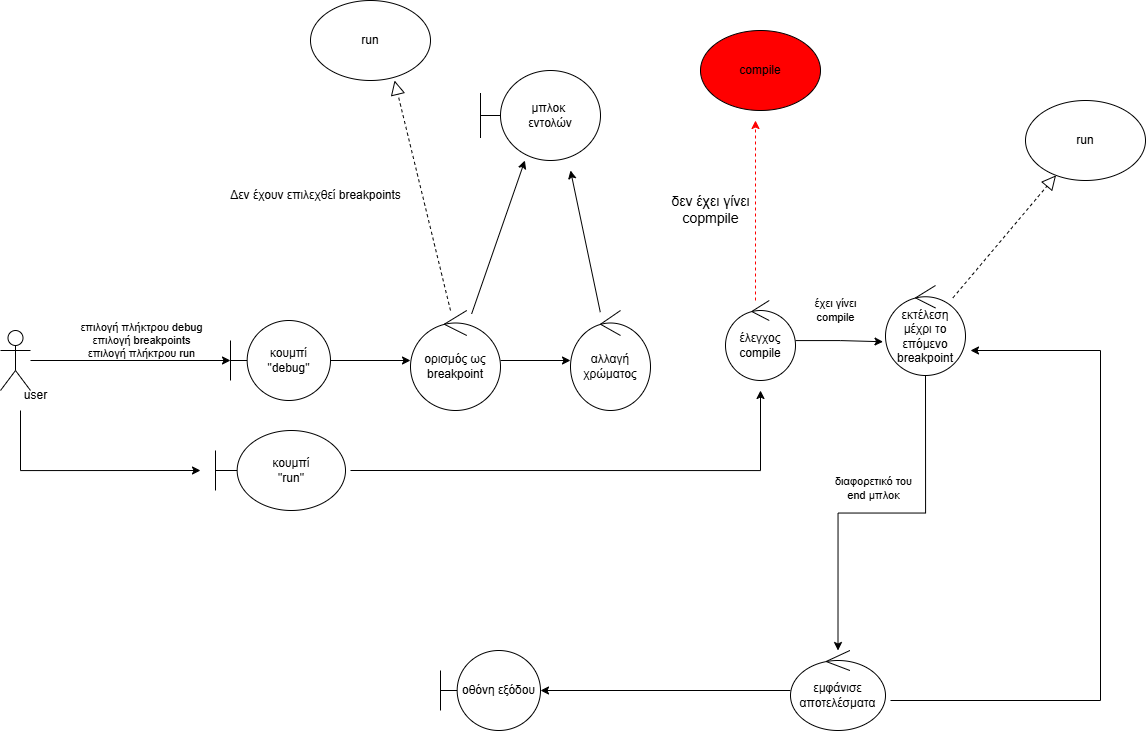

The diagram above was exported from draw.io. Its source (the exported page's mxGraphModel, read from the mxfile embedded in the PNG):
<mxGraphModel dx="2006" dy="929" grid="1" gridSize="10" guides="1" tooltips="1" connect="1" arrows="1" fold="1" page="0" pageScale="1" pageWidth="690" pageHeight="980" math="0" shadow="0">
  <root>
    <mxCell id="0" />
    <mxCell id="1" parent="0" />
    <mxCell id="60lmenAu06p0cttdgkgE-1" value="" style="shape=umlActor;verticalLabelPosition=bottom;verticalAlign=top;html=1;outlineConnect=0;" parent="1" vertex="1">
      <mxGeometry x="-330" y="540" width="30" height="60" as="geometry" />
    </mxCell>
    <mxCell id="60lmenAu06p0cttdgkgE-2" value="κουμπί&lt;div&gt;&quot;debug&quot;&lt;/div&gt;" style="shape=umlBoundary;whiteSpace=wrap;html=1;" parent="1" vertex="1">
      <mxGeometry x="-100" y="530" width="100" height="80" as="geometry" />
    </mxCell>
    <mxCell id="60lmenAu06p0cttdgkgE-3" value="μπλοκ&amp;nbsp;&lt;div&gt;εντολών&lt;/div&gt;" style="shape=umlBoundary;whiteSpace=wrap;html=1;" parent="1" vertex="1">
      <mxGeometry x="150" y="280" width="120" height="90" as="geometry" />
    </mxCell>
    <mxCell id="60lmenAu06p0cttdgkgE-5" value="επιλογή πλήκτρου debug&lt;div&gt;επιλογή breakpoints&lt;/div&gt;&lt;div&gt;επιλογή πλήκτρου run&lt;/div&gt;" style="endArrow=classic;html=1;rounded=0;" parent="1" source="60lmenAu06p0cttdgkgE-1" target="60lmenAu06p0cttdgkgE-2" edge="1">
      <mxGeometry x="0.1111" y="20" width="50" height="50" relative="1" as="geometry">
        <mxPoint x="440" y="590" as="sourcePoint" />
        <mxPoint x="490" y="540" as="targetPoint" />
        <mxPoint as="offset" />
      </mxGeometry>
    </mxCell>
    <mxCell id="60lmenAu06p0cttdgkgE-6" value="αλλαγή χρώματος" style="ellipse;shape=umlControl;whiteSpace=wrap;html=1;" parent="1" vertex="1">
      <mxGeometry x="240" y="520" width="80" height="100" as="geometry" />
    </mxCell>
    <mxCell id="60lmenAu06p0cttdgkgE-7" value="" style="endArrow=classic;html=1;rounded=0;" parent="1" source="60lmenAu06p0cttdgkgE-6" edge="1">
      <mxGeometry width="50" height="50" relative="1" as="geometry">
        <mxPoint x="440" y="590" as="sourcePoint" />
        <mxPoint x="240" y="380" as="targetPoint" />
      </mxGeometry>
    </mxCell>
    <mxCell id="60lmenAu06p0cttdgkgE-11" style="edgeStyle=orthogonalEdgeStyle;rounded=0;orthogonalLoop=1;jettySize=auto;html=1;" parent="1" source="60lmenAu06p0cttdgkgE-9" target="60lmenAu06p0cttdgkgE-6" edge="1">
      <mxGeometry relative="1" as="geometry" />
    </mxCell>
    <mxCell id="60lmenAu06p0cttdgkgE-9" value="ορισμός ως&lt;div&gt;breakpoint&lt;/div&gt;" style="ellipse;shape=umlControl;whiteSpace=wrap;html=1;" parent="1" vertex="1">
      <mxGeometry x="80" y="520" width="90" height="100" as="geometry" />
    </mxCell>
    <mxCell id="60lmenAu06p0cttdgkgE-10" style="edgeStyle=orthogonalEdgeStyle;rounded=0;orthogonalLoop=1;jettySize=auto;html=1;" parent="1" source="60lmenAu06p0cttdgkgE-2" target="60lmenAu06p0cttdgkgE-9" edge="1">
      <mxGeometry relative="1" as="geometry" />
    </mxCell>
    <mxCell id="60lmenAu06p0cttdgkgE-12" value="" style="endArrow=classic;html=1;rounded=0;" parent="1" source="60lmenAu06p0cttdgkgE-9" target="60lmenAu06p0cttdgkgE-3" edge="1">
      <mxGeometry width="50" height="50" relative="1" as="geometry">
        <mxPoint x="440" y="590" as="sourcePoint" />
        <mxPoint x="490" y="540" as="targetPoint" />
      </mxGeometry>
    </mxCell>
    <mxCell id="60lmenAu06p0cttdgkgE-18" value="έχει γίνει&lt;div&gt;compile&lt;/div&gt;" style="edgeStyle=orthogonalEdgeStyle;rounded=0;orthogonalLoop=1;jettySize=auto;html=1;entryX=-0.031;entryY=0.625;entryDx=0;entryDy=0;entryPerimeter=0;" parent="1" source="60lmenAu06p0cttdgkgE-15" target="60lmenAu06p0cttdgkgE-28" edge="1">
      <mxGeometry x="-0.1111" y="30" relative="1" as="geometry">
        <mxPoint as="offset" />
        <mxPoint x="535" y="550" as="targetPoint" />
      </mxGeometry>
    </mxCell>
    <mxCell id="60lmenAu06p0cttdgkgE-15" value="έλεγχος&lt;div&gt;compile&lt;/div&gt;" style="ellipse;shape=umlControl;whiteSpace=wrap;html=1;" parent="1" vertex="1">
      <mxGeometry x="395" y="510" width="70" height="80" as="geometry" />
    </mxCell>
    <mxCell id="60lmenAu06p0cttdgkgE-19" value="δεν έχει γίνει&lt;div&gt;copmpile&lt;/div&gt;" style="html=1;labelBackgroundColor=#ffffff;startArrow=none;startFill=0;startSize=6;endArrow=classic;endFill=1;endSize=6;jettySize=auto;orthogonalLoop=1;strokeWidth=1;dashed=1;fontSize=14;rounded=0;strokeColor=light-dark(#FF0000,#FF0000);" parent="1" edge="1">
      <mxGeometry y="45" width="60" height="60" relative="1" as="geometry">
        <mxPoint x="425" y="510" as="sourcePoint" />
        <mxPoint x="425" y="330" as="targetPoint" />
        <mxPoint as="offset" />
      </mxGeometry>
    </mxCell>
    <mxCell id="60lmenAu06p0cttdgkgE-20" value="compile" style="ellipse;whiteSpace=wrap;html=1;fillColor=light-dark(#FF0000,#FF0000);" parent="1" vertex="1">
      <mxGeometry x="370" y="240" width="120" height="80" as="geometry" />
    </mxCell>
    <mxCell id="60lmenAu06p0cttdgkgE-33" value="διαφορετικό του&lt;div&gt;end μπλοκ&lt;/div&gt;" style="edgeStyle=orthogonalEdgeStyle;rounded=0;orthogonalLoop=1;jettySize=auto;html=1;" parent="1" source="60lmenAu06p0cttdgkgE-28" target="60lmenAu06p0cttdgkgE-31" edge="1">
      <mxGeometry x="0.0435" y="-25" relative="1" as="geometry">
        <mxPoint as="offset" />
      </mxGeometry>
    </mxCell>
    <mxCell id="60lmenAu06p0cttdgkgE-28" value="εκτέλεση μέχρι το επόμενο breakpoint" style="ellipse;shape=umlControl;whiteSpace=wrap;html=1;" parent="1" vertex="1">
      <mxGeometry x="555" y="495" width="80" height="90" as="geometry" />
    </mxCell>
    <mxCell id="60lmenAu06p0cttdgkgE-34" value="" style="edgeStyle=orthogonalEdgeStyle;rounded=0;orthogonalLoop=1;jettySize=auto;html=1;" parent="1" source="60lmenAu06p0cttdgkgE-31" target="60lmenAu06p0cttdgkgE-32" edge="1">
      <mxGeometry relative="1" as="geometry" />
    </mxCell>
    <mxCell id="60lmenAu06p0cttdgkgE-31" value="εμφάνισε&lt;div&gt;αποτελέσματα&lt;/div&gt;" style="ellipse;shape=umlControl;whiteSpace=wrap;html=1;" parent="1" vertex="1">
      <mxGeometry x="460" y="860" width="95" height="80" as="geometry" />
    </mxCell>
    <mxCell id="60lmenAu06p0cttdgkgE-32" value="οθόνη εξόδου" style="shape=umlBoundary;whiteSpace=wrap;html=1;" parent="1" vertex="1">
      <mxGeometry x="110" y="860" width="100" height="80" as="geometry" />
    </mxCell>
    <mxCell id="sziENNKIBoly9-lymXAu-3" value="user" style="text;html=1;align=center;verticalAlign=middle;resizable=0;points=[];autosize=1;strokeColor=none;fillColor=none;" parent="1" vertex="1">
      <mxGeometry x="-320" y="590" width="50" height="30" as="geometry" />
    </mxCell>
    <mxCell id="PS-v4fBui1rRrddHyYrh-1" value="κουμπί&lt;div&gt;&quot;run&quot;&lt;/div&gt;" style="shape=umlBoundary;whiteSpace=wrap;html=1;" vertex="1" parent="1">
      <mxGeometry x="-115" y="640" width="130" height="80" as="geometry" />
    </mxCell>
    <mxCell id="PS-v4fBui1rRrddHyYrh-2" style="edgeStyle=orthogonalEdgeStyle;rounded=0;orthogonalLoop=1;jettySize=auto;html=1;" edge="1" parent="1" source="sziENNKIBoly9-lymXAu-3">
      <mxGeometry relative="1" as="geometry">
        <mxPoint x="-130" y="680" as="targetPoint" />
        <Array as="points">
          <mxPoint x="-310" y="680" />
        </Array>
      </mxGeometry>
    </mxCell>
    <mxCell id="PS-v4fBui1rRrddHyYrh-3" style="edgeStyle=orthogonalEdgeStyle;rounded=0;orthogonalLoop=1;jettySize=auto;html=1;" edge="1" parent="1">
      <mxGeometry relative="1" as="geometry">
        <mxPoint x="20" y="680" as="sourcePoint" />
        <mxPoint x="430" y="600" as="targetPoint" />
        <Array as="points">
          <mxPoint x="430" y="680" />
        </Array>
      </mxGeometry>
    </mxCell>
    <mxCell id="PS-v4fBui1rRrddHyYrh-6" value="run" style="ellipse;whiteSpace=wrap;html=1;" vertex="1" parent="1">
      <mxGeometry x="695" y="310" width="120" height="80" as="geometry" />
    </mxCell>
    <mxCell id="PS-v4fBui1rRrddHyYrh-11" value="" style="endArrow=classic;html=1;rounded=0;" edge="1" parent="1">
      <mxGeometry width="50" height="50" relative="1" as="geometry">
        <mxPoint x="560" y="910" as="sourcePoint" />
        <mxPoint x="640" y="560" as="targetPoint" />
        <Array as="points">
          <mxPoint x="770" y="910" />
          <mxPoint x="770" y="560" />
        </Array>
      </mxGeometry>
    </mxCell>
    <mxCell id="PS-v4fBui1rRrddHyYrh-13" value="" style="endArrow=block;dashed=1;endFill=0;endSize=12;html=1;rounded=0;" edge="1" parent="1" source="60lmenAu06p0cttdgkgE-28" target="PS-v4fBui1rRrddHyYrh-6">
      <mxGeometry width="160" relative="1" as="geometry">
        <mxPoint x="695" y="440" as="sourcePoint" />
        <mxPoint x="625" y="440" as="targetPoint" />
      </mxGeometry>
    </mxCell>
    <mxCell id="PS-v4fBui1rRrddHyYrh-16" value="run" style="ellipse;whiteSpace=wrap;html=1;" vertex="1" parent="1">
      <mxGeometry x="-20" y="210" width="120" height="80" as="geometry" />
    </mxCell>
    <mxCell id="PS-v4fBui1rRrddHyYrh-17" value="" style="endArrow=block;dashed=1;endFill=0;endSize=12;html=1;rounded=0;" edge="1" parent="1">
      <mxGeometry width="160" relative="1" as="geometry">
        <mxPoint x="120" y="520" as="sourcePoint" />
        <mxPoint x="64.03816735312402" y="290.0041386321392" as="targetPoint" />
      </mxGeometry>
    </mxCell>
    <mxCell id="PS-v4fBui1rRrddHyYrh-18" value="Δεν έχουν επιλεχθεί breakpoints" style="text;html=1;align=center;verticalAlign=middle;resizable=0;points=[];autosize=1;strokeColor=none;fillColor=none;" vertex="1" parent="1">
      <mxGeometry x="-110" y="390" width="190" height="30" as="geometry" />
    </mxCell>
  </root>
</mxGraphModel>